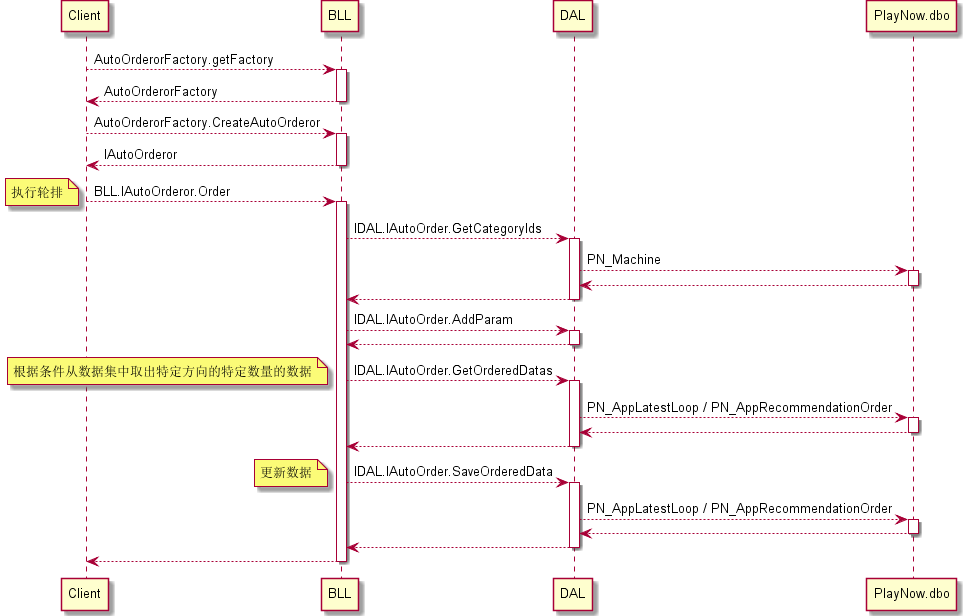

The diagram above was rendered by PlantUML. Its source (embedded in the PNG):
@startuml

Client --> BLL : AutoOrderorFactory.getFactory
activate BLL

Client <-- BLL : AutoOrderorFactory
deactivate BLL

Client --> BLL : AutoOrderorFactory.CreateAutoOrderor
activate BLL

Client <-- BLL : IAutoOrderor
deactivate BLL

Client --> BLL : BLL.IAutoOrderor.Order
activate BLL

Note left : Ö´ÐÐÂÖÅÅ 

BLL --> DAL : IDAL.IAutoOrder.GetCategoryIds
activate DAL

DAL --> PlayNow.dbo : PN_Machine
activate PlayNow.dbo
DAL <-- PlayNow.dbo
deactivate PlayNow.dbo

BLL <-- DAL
deactivate DAL

BLL --> DAL : IDAL.IAutoOrder.AddParam
activate DAL
BLL <-- DAL
deactivate DAL

BLL --> DAL : IDAL.IAutoOrder.GetOrderedDatas
activate DAL
note left : ¸ù¾ÝÌõ¼þ´ÓÊý¾Ý¼¯ÖÐÈ¡³öÌØ¶¨·½ÏòµÄÌØ¶¨ÊýÁ¿µÄÊý¾Ý

DAL --> PlayNow.dbo : PN_AppLatestLoop / PN_AppRecommendationOrder
activate PlayNow.dbo
DAL <-- PlayNow.dbo
deactivate PlayNow.dbo

BLL <-- DAL
deactivate DAL

BLL --> DAL : IDAL.IAutoOrder.SaveOrderedData
activate DAL
note left : ¸üÐÂÊý¾Ý

DAL --> PlayNow.dbo : PN_AppLatestLoop / PN_AppRecommendationOrder
activate PlayNow.dbo
DAL <-- PlayNow.dbo
deactivate PlayNow.dbo

BLL <-- DAL
deactivate DAL

Client <-- BLL
deactivate BLL

@enduml